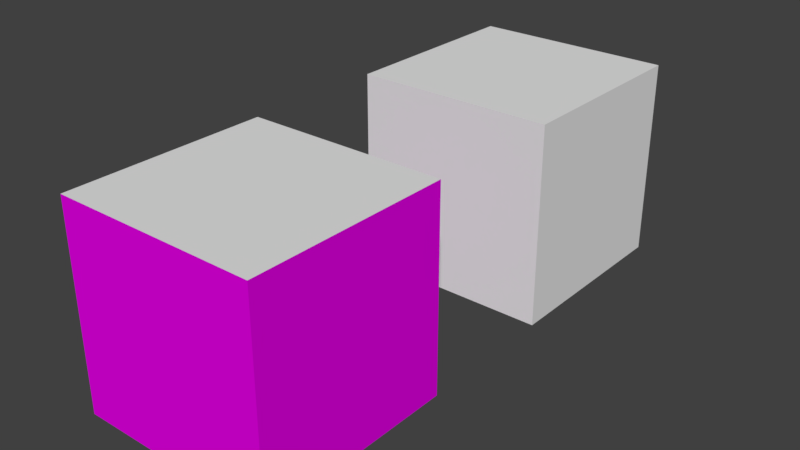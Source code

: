 # Source: dual_cube_different_normals.blend  (saved by Blender 2.78.0; exported with 4.5.12 LTS)
import bpy
from mathutils import Matrix  # noqa: F401  (used for matrix-valued properties, if any)

bpy.ops.wm.read_factory_settings(use_empty=True)
scene = bpy.context.scene
scene.name = 'Scene'

# ---- collections
col_collection_1 = bpy.data.collections.new('Collection 1'); scene.collection.children.link(col_collection_1)

# ---- materials (node trees are filled in below, after node groups)
mat_material_001 = bpy.data.materials.new('Material.001')
mat_material_001.alpha_threshold = 0.0
mat_material_001.use_transparent_shadow = False
mat_material_001.roughness = 0.5
mat_material_001.line_color = (0.0, 0.0, 0.0, 1.0)
mat_material = bpy.data.materials.new('Material')
mat_material.alpha_threshold = 0.0
mat_material.use_transparent_shadow = False
mat_material.diffuse_color = (0.8, 0.0, 0.8, 1.0)
mat_material.roughness = 0.5
mat_material.line_color = (0.0, 0.0, 0.0, 1.0)

# ---- material node trees

# ---- world
world_world = bpy.data.worlds.new('World'); scene.world = world_world
world_world.color = (0.05088, 0.05088, 0.05088)
world_world.use_sun_shadow = False
world_world.sun_shadow_jitter_overblur = 0.0
world_world.cycles.sampling_method = 'MANUAL'

# ---- meshes
me_cube_001 = bpy.data.meshes.new('Cube.001')
me_cube_001.from_pydata([(1.0, -2.432, -1.0), (1.0, -4.432, -1.0), (-1.0, -4.432, -1.0), (-1.0, -2.432, -1.0), (1.0, -2.432, 1.0), (1.0, -4.432, 1.0), (-1.0, -4.432, 1.0), (-1.0, -2.432, 1.0), (1.0, 1.0, -1.0), (1.0, -1.0, -1.0), (-1.0, -1.0, -1.0), (-1.0, 1.0, -1.0), (1.0, 1.0, 1.0), (1.0, -1.0, 1.0), (-1.0, -1.0, 1.0), (-1.0, 1.0, 1.0)], [], [(3, 1, 0), (5, 7, 4), (1, 4, 0), (2, 5, 1), (2, 7, 6), (7, 0, 4), (3, 2, 1), (5, 6, 7), (1, 5, 4), (2, 6, 5), (2, 3, 7), (7, 3, 0), (9, 11, 8), (15, 13, 12), (12, 9, 8), (13, 10, 9), (10, 15, 11), (8, 15, 12), (9, 10, 11), (15, 14, 13), (12, 13, 9), (13, 14, 10), (10, 14, 15), (8, 11, 15)])
me_cube_001.polygons.foreach_set('material_index', [0, 0, 1, 1, 1, 1, 0, 0, 1, 1, 1, 1, 0, 0, 0, 0, 0, 0, 0, 0, 0, 0, 0, 0])
_uv = me_cube_001.uv_layers.new(name='UVMap')
_uv.uv.foreach_set('vector', [0.25, 0.75, 0.0, 0.5, 0.25, 0.5, 0.75, 0.75, 0.5, 0.5, 0.75, 0.5, 0.25, 5.96e-08, 0.5, 0.25, 0.25, 0.25, 0.25, 1.0, 1.49e-08, 0.75, 0.25, 0.75, 0.25, 0.25, 0.0, 0.5, 7.451e-09, 0.25, 0.5, 0.0, 0.75, 0.25, 0.5, 0.25, 0.25, 0.75, 5.96e-08, 0.75, 0.0, 0.5, 0.75, 0.75, 0.5, 0.75, 0.5, 0.5, 0.25, 5.96e-08, 0.5, 0.0, 0.5, 0.25, 0.25, 1.0, 0.0, 1.0, 1.49e-08, 0.75, 0.25, 0.25, 0.25, 0.5, 0.0, 0.5, 0.5, 0.0, 0.75, 1.49e-08, 0.75, 0.25, 1.0, 0.25, 0.75, 0.5, 0.75, 0.25, 0.5, 0.75, 0.25, 0.5, 0.5, 0.5, 0.25, 0.5, 0.5, 0.25, 0.5, 0.5, 0.75, 0.25, 1.0, 1.49e-08, 1.0, 0.25, 0.25, 0.25, 0.0, 1.267e-07, 0.25, 0.0, 0.75, 0.25, 0.5, 0.5, 0.5, 0.25, 1.0, 0.25, 1.0, 0.5, 0.75, 0.5, 0.5, 0.75, 0.25, 0.75, 0.25, 0.5, 0.25, 0.5, 0.25, 0.25, 0.5, 0.25, 0.75, 0.25, 0.75, 0.0, 1.0, 1.49e-08, 0.25, 0.25, 9.686e-08, 0.25, 0.0, 1.267e-07, 0.75, 0.25, 0.75, 0.5, 0.5, 0.5])
me_cube_001.materials.append(mat_material_001)
me_cube_001.materials.append(mat_material)
me_cube_001.use_remesh_preserve_volume = False
me_cube_001.use_remesh_preserve_attributes = False
me_cube_001.use_mirror_vertex_groups = False
me_cube_001.update()

# ---- objects
ob_cube_001 = bpy.data.objects.new('Cube.001', me_cube_001)

# ---- transforms, parenting, visibility, modifiers, constraints
ob_cube_001.location = (0.0, 1.638, 0.0)
ob_cube_001.lock_rotations_4d = False
ob_cube_001.empty_display_type = 'ARROWS'
ob_cube_001.lineart.crease_threshold = 0.0

# ---- collection membership
col_collection_1.objects.link(ob_cube_001)

# ---- scene / render settings (as saved in the file)
scene.frame_start = 1; scene.frame_end = 250; scene.frame_set(1)
scene.render.engine = 'BLENDER_EEVEE_NEXT'
scene.render.resolution_percentage = 50
scene.render.dither_intensity = 0.0
scene.cycles.use_denoising = False
scene.cycles.samples = 128
scene.cycles.sampling_pattern = 'TABULATED_SOBOL'
scene.cycles.light_sampling_threshold = 0.0
scene.cycles.use_adaptive_sampling = False
scene.cycles.use_light_tree = False
scene.cycles.blur_glossy = 0.0
scene.cycles.sample_clamp_indirect = 0.0
scene.view_settings.view_transform = 'Standard'
bpy.context.view_layer.update()

# ---- added for rendering (the .blend has no active camera and no usable light): camera, sun
cam_auto = bpy.data.cameras.new('AutoCamera')
cam_auto.lens = 50.0
cam_auto.sensor_width = 36.0
cam_auto.clip_end = 1000.0
ob_auto_camera = bpy.data.objects.new('AutoCamera', cam_auto)
scene.collection.objects.link(ob_auto_camera)
ob_auto_camera.location = (5.66652, -6.87833, 4.53322)
ob_auto_camera.rotation_euler = (1.09748, -7.21219e-08, 0.694738)
scene.camera = ob_auto_camera
light_auto_sun = bpy.data.lights.new('AutoSun', 'SUN')
light_auto_sun.energy = 3.0
light_auto_sun.angle = 0.0523599
ob_auto_sun = bpy.data.objects.new('AutoSun', light_auto_sun)
scene.collection.objects.link(ob_auto_sun)
ob_auto_sun.rotation_euler = (0.872665, 0.174533, 0.523599)
bpy.context.view_layer.update()
